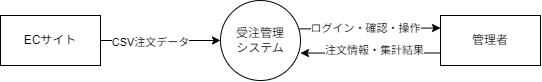

The diagram above was exported from draw.io. Its source (the exported page's mxGraphModel, read from the mxfile embedded in the PNG):
<mxGraphModel dx="472" dy="506" grid="1" gridSize="10" guides="1" tooltips="1" connect="1" arrows="1" fold="1" page="1" pageScale="1" pageWidth="850" pageHeight="1100" background="#FFFFFF" math="0" shadow="0">
  <root>
    <mxCell id="0" />
    <mxCell id="1" parent="0" />
    <mxCell id="4" style="edgeStyle=none;html=1;entryX=0;entryY=0.5;entryDx=0;entryDy=0;" edge="1" parent="1" source="2" target="3">
      <mxGeometry relative="1" as="geometry" />
    </mxCell>
    <mxCell id="6" value="CSV注文データ" style="edgeLabel;html=1;align=center;verticalAlign=middle;resizable=0;points=[];" vertex="1" connectable="0" parent="4">
      <mxGeometry x="-0.1777" y="-2" relative="1" as="geometry">
        <mxPoint as="offset" />
      </mxGeometry>
    </mxCell>
    <mxCell id="2" value="ECサイト" style="html=1;dashed=0;whiteSpace=wrap;" vertex="1" parent="1">
      <mxGeometry x="80" y="290" width="100" height="50" as="geometry" />
    </mxCell>
    <mxCell id="3" value="受注管理&lt;div&gt;システム&lt;/div&gt;" style="shape=ellipse;html=1;dashed=0;whiteSpace=wrap;perimeter=ellipsePerimeter;" vertex="1" parent="1">
      <mxGeometry x="300" y="275" width="80" height="80" as="geometry" />
    </mxCell>
    <mxCell id="7" value="管理者" style="html=1;dashed=0;whiteSpace=wrap;" vertex="1" parent="1">
      <mxGeometry x="520" y="290" width="100" height="50" as="geometry" />
    </mxCell>
    <mxCell id="8" style="edgeStyle=none;html=1;exitX=0.982;exitY=0.355;exitDx=0;exitDy=0;entryX=0;entryY=0.25;entryDx=0;entryDy=0;exitPerimeter=0;" edge="1" parent="1" source="3" target="7">
      <mxGeometry relative="1" as="geometry" />
    </mxCell>
    <mxCell id="10" value="ログイン・確認・操作" style="edgeLabel;html=1;align=center;verticalAlign=middle;resizable=0;points=[];" vertex="1" connectable="0" parent="8">
      <mxGeometry x="0.1367" y="-2" relative="1" as="geometry">
        <mxPoint x="-14" y="-2" as="offset" />
      </mxGeometry>
    </mxCell>
    <mxCell id="9" style="edgeStyle=none;html=1;exitX=0;exitY=0.75;exitDx=0;exitDy=0;entryX=1;entryY=0.657;entryDx=0;entryDy=0;entryPerimeter=0;" edge="1" parent="1" source="7" target="3">
      <mxGeometry relative="1" as="geometry" />
    </mxCell>
    <mxCell id="12" value="注文情報・集計結果" style="edgeLabel;html=1;align=center;verticalAlign=middle;resizable=0;points=[];" vertex="1" connectable="0" parent="9">
      <mxGeometry x="-0.0509" y="-3" relative="1" as="geometry">
        <mxPoint as="offset" />
      </mxGeometry>
    </mxCell>
  </root>
</mxGraphModel>